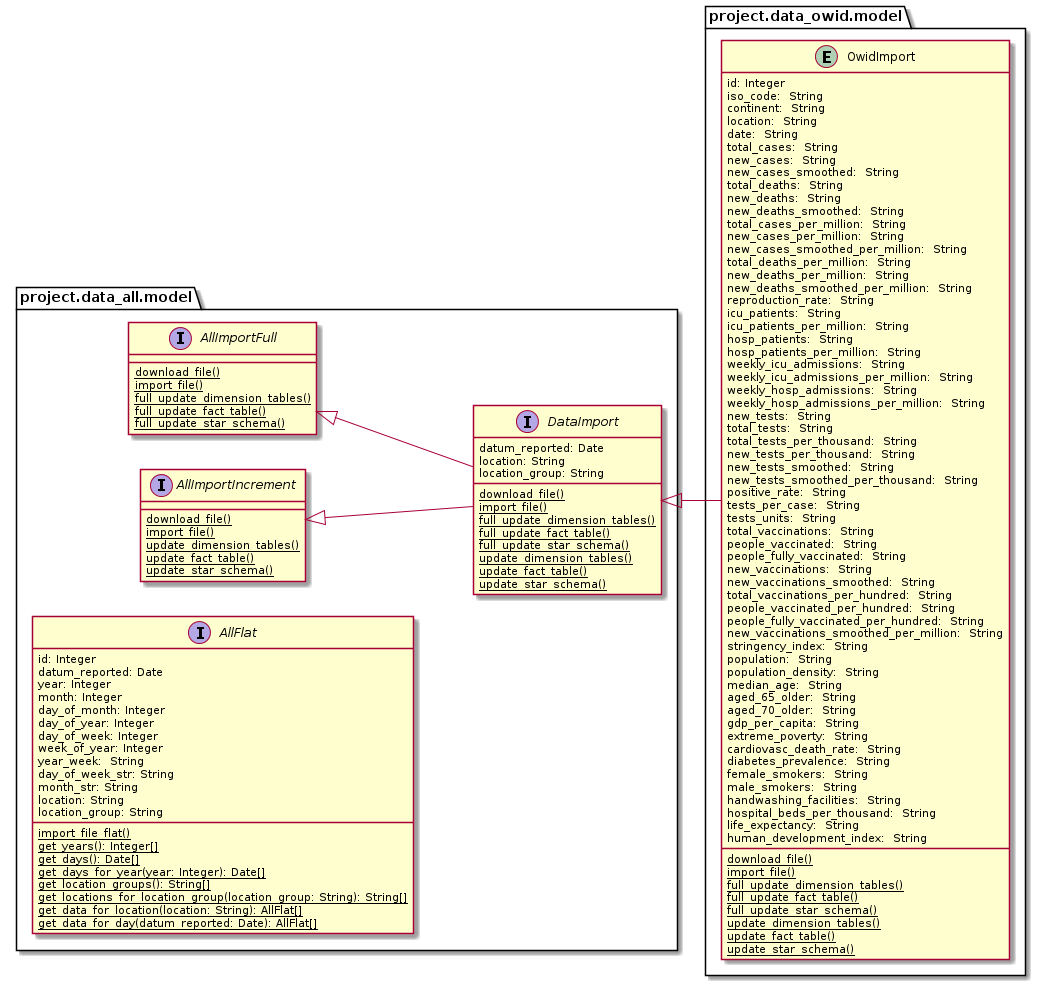

The diagram above was rendered by PlantUML. Its source (embedded in the PNG):
@startuml
left to right direction

package project.data_all.model {

	interface AllImportFull {
		{classifier} download_file()
		{classifier} import_file()
		{classifier} full_update_dimension_tables()
		{classifier} full_update_fact_table()
		{classifier} full_update_star_schema()
	}

	interface AllImportIncrement {
		{classifier} download_file()
		{classifier} import_file()
		{classifier} update_dimension_tables()
		{classifier} update_fact_table()
		{classifier} update_star_schema()
	}

	interface DataImport {
	    datum_reported: Date
		location: String
		location_group: String
		{classifier} download_file()
		{classifier} import_file()
		{classifier} full_update_dimension_tables()
		{classifier} full_update_fact_table()
		{classifier} full_update_star_schema()
		{classifier} update_dimension_tables()
		{classifier} update_fact_table()
		{classifier} update_star_schema()
	}

	interface AllFlat {
	    id: Integer
	    datum_reported: Date
	    year: Integer
	    month: Integer
	    day_of_month: Integer
		day_of_year: Integer
	    day_of_week: Integer
	    week_of_year: Integer
	    year_week:  String
	    day_of_week_str: String
		month_str: String
		location: String
		location_group: String
		{classifier} import_file_flat()
		{classifier} get_years(): Integer[]
		{classifier} get_days(): Date[]
		{classifier} get_days_for_year(year: Integer): Date[]
		{classifier} get_location_groups(): String[]
		{classifier} get_locations_for_location_group(location_group: String): String[]
		{classifier} get_data_for_location(location: String): AllFlat[]
		{classifier} get_data_for_day(datum_reported: Date): AllFlat[]
	}

}

package project.data_owid.model {

	entity OwidImport {
	    id: Integer
		iso_code:  String
	    continent:  String
	    location:  String
	    date:  String
	    total_cases:  String
	    new_cases:  String
	    new_cases_smoothed:  String
	    total_deaths:  String
	    new_deaths:  String
	    new_deaths_smoothed:  String
	    total_cases_per_million:  String
	    new_cases_per_million:  String
	    new_cases_smoothed_per_million:  String
	    total_deaths_per_million:  String
	    new_deaths_per_million:  String
	    new_deaths_smoothed_per_million:  String
	    reproduction_rate:  String
	    icu_patients:  String
	    icu_patients_per_million:  String
	    hosp_patients:  String
	    hosp_patients_per_million:  String
	    weekly_icu_admissions:  String
	    weekly_icu_admissions_per_million:  String
	    weekly_hosp_admissions:  String
	    weekly_hosp_admissions_per_million:  String
	    new_tests:  String
	    total_tests:  String
	    total_tests_per_thousand:  String
	    new_tests_per_thousand:  String
	    new_tests_smoothed:  String
	    new_tests_smoothed_per_thousand:  String
	    positive_rate:  String
	    tests_per_case:  String
	    tests_units:  String
	    total_vaccinations:  String
	    people_vaccinated:  String
	    people_fully_vaccinated:  String
	    new_vaccinations:  String
	    new_vaccinations_smoothed:  String
	    total_vaccinations_per_hundred:  String
	    people_vaccinated_per_hundred:  String
	    people_fully_vaccinated_per_hundred:  String
	    new_vaccinations_smoothed_per_million:  String
	    stringency_index:  String
	    population:  String
	    population_density:  String
	    median_age:  String
	    aged_65_older:  String
	    aged_70_older:  String
	    gdp_per_capita:  String
	    extreme_poverty:  String
	    cardiovasc_death_rate:  String
	    diabetes_prevalence:  String
	    female_smokers:  String
	    male_smokers:  String
	    handwashing_facilities:  String
	    hospital_beds_per_thousand:  String
	    life_expectancy:  String
	    human_development_index:  String
		{classifier} download_file()
		{classifier} import_file()
		{classifier} full_update_dimension_tables()
		{classifier} full_update_fact_table()
		{classifier} full_update_star_schema()
		{classifier} update_dimension_tables()
		{classifier} update_fact_table()
		{classifier} update_star_schema()
	}

    AllImportFull <|-- DataImport
    AllImportIncrement <|-- DataImport
    DataImport <|-- OwidImport
}

@enduml